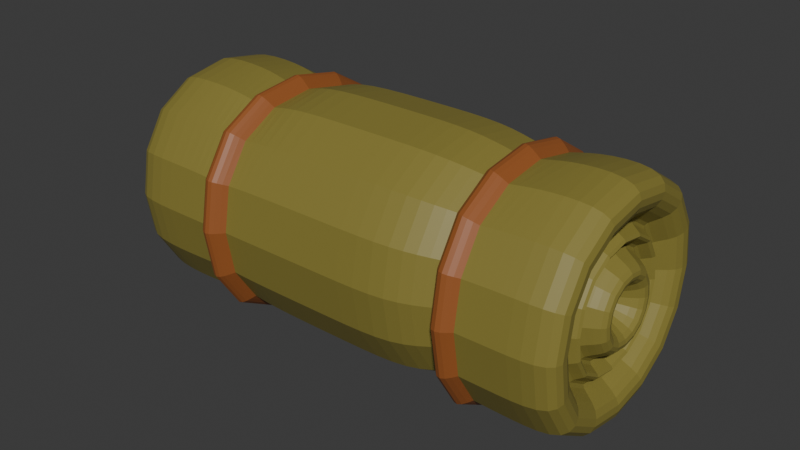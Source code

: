 # Source: sleepingBag.blend  (saved by Blender 5.1.29; exported with 4.5.12 LTS)
import bpy
from mathutils import Matrix  # noqa: F401  (used for matrix-valued properties, if any)

bpy.ops.wm.read_factory_settings(use_empty=True)
scene = bpy.context.scene
scene.name = 'Scene'

# ---- collections
col_collection = bpy.data.collections.new('Collection'); scene.collection.children.link(col_collection)

# ---- materials (node trees are filled in below, after node groups)
mat_sleepingbag = bpy.data.materials.new('SleepingBag')
mat_sleepingbag.alpha_threshold = 0.0
mat_sleepingbag.use_backface_culling_lightprobe_volume = False
mat_sleepingbag.roughness = 0.5
mat_sleepingbag.line_color = (0.0, 0.0, 0.0, 1.0)
mat_straps = bpy.data.materials.new('Straps')

# ---- material node trees
mat_sleepingbag.use_nodes = True; mat_sleepingbag.node_tree.nodes.clear()
_N = mat_sleepingbag.node_tree.nodes; _L = mat_sleepingbag.node_tree.links
n0 = _N.new('ShaderNodeOutputMaterial'); n0.name = 'Material Output'; n0.location = (200, 100)
n1 = _N.new('ShaderNodeBsdfPrincipled'); n1.name = 'Principled BSDF'; n1.location = (-200, 100)
n1.inputs[0].default_value = (0.245, 0.2059, 0.0409, 1.0)
_L.new(n1.outputs[0], n0.inputs[0])
n0.is_active_output = True
mat_straps.use_nodes = True; mat_straps.node_tree.nodes.clear()
_N = mat_straps.node_tree.nodes; _L = mat_straps.node_tree.links
n0 = _N.new('ShaderNodeBsdfPrincipled'); n0.name = 'Principled BSDF'; n0.location = (-200, 100)
n0.inputs[0].default_value = (0.307, 0.09462, 0.02198, 1.0)
n1 = _N.new('ShaderNodeOutputMaterial'); n1.name = 'Material Output'; n1.location = (200, 100)
_L.new(n0.outputs[0], n1.inputs[0])
n1.is_active_output = True

# ---- world
world_world = bpy.data.worlds.new('World'); scene.world = world_world
world_world.use_nodes = True; world_world.node_tree.nodes.clear()
_N = world_world.node_tree.nodes; _L = world_world.node_tree.links
n0 = _N.new('ShaderNodeOutputWorld'); n0.name = 'World Output'; n0.location = (200, 100)
n1 = _N.new('ShaderNodeBackground'); n1.name = 'Background'; n1.location = (-200, 100)
n1.inputs[0].default_value = (0.05088, 0.05088, 0.05088, 1.0)
_L.new(n1.outputs[0], n0.inputs[0])
n0.is_active_output = True
world_world.color = (0.05088, 0.05088, 0.05088)
world_world.sun_shadow_jitter_overblur = 0.0

# ---- meshes
me_cube = bpy.data.meshes.new('Cube')
me_cube.from_pydata([(0.8201, 0.07557, 0.07557), (0.8201, 0.07557, -0.07557), (0.8201, -0.07557, 0.07557), (0.8201, -0.07557, -0.07557), (-0.8927, 0.06146, 0.06146), (-0.8927, 0.06146, -0.06146), (-0.8927, -0.06146, 0.06146), (-0.8927, -0.06146, -0.06146), (0.02656, 1.0, -1.0), (0.02656, -1.0, 1.0), (0.02656, -1.0, -1.0), (0.02656, 1.0, 1.0), (0.9534, -1.0, -1.0), (0.9534, 1.0, 1.0), (0.9534, 1.0, -1.0), (0.9534, -1.0, 1.0), (-0.9596, 1.0, -1.0), (-0.9596, -1.0, 1.0), (-0.9596, -1.0, -1.0), (-0.9596, 1.0, 1.0), (0.9514, -0.201, -0.201), (0.9514, 0.201, 0.201), (0.9514, 0.201, -0.201), (0.9514, -0.201, 0.201), (-0.9605, 0.3421, -0.3421), (-0.9605, -0.3421, 0.3421), (-0.9605, -0.3421, -0.3421), (-0.9605, 0.3421, 0.3421), (-0.8921, -0.4751, -0.4751), (-0.8921, 0.4751, 0.4751), (-0.8921, 0.4751, -0.4751), (-0.8921, -0.4751, 0.4751), (-0.9607, 0.2018, -0.2018), (-0.9607, -0.2018, 0.2018), (-0.9607, -0.2018, -0.2018), (-0.9607, 0.2018, 0.2018), (0.8214, 0.598, -0.598), (0.8214, -0.598, 0.598), (0.8214, -0.598, -0.598), (0.8214, 0.598, 0.598), (0.9527, 0.7181, -0.7181), (0.9527, -0.7181, 0.7181), (0.9527, -0.7181, -0.7181), (0.9527, 0.7181, 0.7181), (-0.9599, -0.8032, -0.8032), (-0.9599, 0.8032, 0.8032), (-0.9599, 0.8032, -0.8032), (-0.9599, -0.8032, 0.8032), (-0.9602, 0.5732, -0.5732), (-0.9602, -0.5732, 0.5732), (-0.9602, -0.5732, -0.5732), (-0.9602, 0.5732, 0.5732), (-0.96, -0.6655, -0.6655), (-0.96, 0.6655, 0.6655), (-0.96, 0.6655, -0.6655), (-0.96, -0.6655, 0.6655), (-0.8917, -0.7395, -0.7395), (-0.8917, 0.7395, 0.7395), (-0.8917, 0.7395, -0.7395), (-0.8917, -0.7395, 0.7395), (0.9518, -0.3321, -0.3321), (0.9518, 0.3321, 0.3321), (0.9518, 0.3321, -0.3321), (0.9518, -0.3321, 0.3321), (0.821, 0.4345, -0.4345), (0.821, -0.4345, 0.4345), (0.821, -0.4345, -0.4345), (0.821, 0.4345, 0.4345), (0.9522, 0.5163, -0.5163), (0.9522, -0.5163, 0.5163), (0.9522, -0.5163, -0.5163), (0.9522, 0.5163, 0.5163), (-0.3291, 1.0, 1.0), (-0.3291, -1.0, -1.0), (-0.3291, 1.0, -1.0), (-0.3291, -1.0, 1.0), (-0.6793, -1.0, 1.0), (-0.6793, 1.0, -1.0), (-0.6793, 1.0, 1.0), (-0.6793, -1.0, -1.0), (-0.4459, -1.0, 1.0), (-0.5626, -1.0, 1.0), (-0.455, 1.008, -0.8439), (-0.5535, 1.008, -0.8439), (-0.5535, 1.008, 0.8439), (-0.455, 1.008, 0.8439), (-0.5626, -1.0, -1.0), (-0.4459, -1.0, -1.0), (-0.5042, -1.156, 1.156), (-0.5042, 1.14, -0.9757), (-0.5042, 1.14, 0.9757), (-0.5042, -1.156, -1.156), (0.7214, 1.0, -1.0), (0.7214, -1.0, 1.0), (0.7214, -1.0, -1.0), (0.7214, 1.0, 1.0), (0.3135, 1.0, -1.0), (0.3135, -1.0, 1.0), (0.3135, -1.0, -1.0), (0.3135, 1.0, 1.0), (0.4615, -0.8318, -0.8904), (0.5919, -1.0, -1.0), (0.4615, 0.949, 0.8904), (0.5825, 0.949, 0.8904), (0.5825, 0.949, -0.8904), (0.4615, 0.949, -0.8904), (0.5919, -1.0, 1.0), (0.4615, -0.8318, 0.8904), (0.5224, -1.137, -1.137), (0.5207, 1.071, 1.013), (0.5207, 1.071, -1.013), (0.5224, -1.137, 1.137)], [], [(35, 4, 6, 33), (34, 33, 6, 7), (7, 6, 4, 5), (22, 1, 3, 20), (1, 0, 2, 3), (22, 21, 0, 1), (9, 75, 73, 10), (85, 72, 74, 82), (43, 13, 15, 41), (42, 41, 15, 12), (99, 11, 9, 97), (92, 95, 13, 14), (46, 16, 18, 44), (46, 45, 19, 16), (19, 17, 76, 78), (76, 17, 18, 79), (92, 14, 12, 94), (98, 97, 9, 10), (3, 2, 23, 20), (0, 21, 23, 2), (62, 61, 21, 22), (62, 22, 20, 60), (32, 35, 27, 24), (32, 24, 26, 34), (28, 31, 25, 26), (29, 27, 25, 31), (51, 29, 31, 49), (50, 49, 31, 28), (24, 27, 29, 30), (24, 30, 28, 26), (5, 32, 34, 7), (5, 4, 35, 32), (26, 25, 33, 34), (27, 35, 33, 25), (40, 36, 38, 42), (40, 43, 39, 36), (70, 69, 37, 38), (71, 39, 37, 69), (14, 13, 43, 40), (14, 40, 42, 12), (38, 37, 41, 42), (39, 43, 41, 37), (18, 17, 47, 44), (19, 45, 47, 17), (58, 57, 45, 46), (58, 46, 44, 56), (30, 48, 50, 28), (30, 29, 51, 48), (52, 55, 49, 50), (53, 51, 49, 55), (57, 53, 55, 59), (56, 59, 55, 52), (48, 54, 52, 50), (48, 51, 53, 54), (44, 47, 59, 56), (45, 57, 59, 47), (54, 58, 56, 52), (54, 53, 57, 58), (21, 61, 63, 23), (20, 23, 63, 60), (64, 62, 60, 66), (64, 67, 61, 62), (68, 71, 67, 64), (68, 64, 66, 70), (61, 67, 65, 63), (60, 63, 65, 66), (36, 68, 70, 38), (36, 39, 71, 68), (67, 71, 69, 65), (66, 65, 69, 70), (19, 78, 77, 16), (83, 86, 79, 77), (85, 80, 75, 72), (8, 10, 73, 74), (72, 11, 8, 74), (81, 76, 79, 86), (77, 79, 18, 16), (72, 75, 9, 11), (75, 80, 87, 73), (88, 81, 86, 91), (78, 76, 81, 84), (90, 88, 80, 85), (74, 73, 87, 82), (89, 91, 86, 83), (78, 84, 83, 77), (90, 85, 82, 89), (84, 90, 89, 83), (82, 87, 91, 89), (84, 81, 88, 90), (80, 88, 91, 87), (12, 15, 93, 94), (104, 92, 94, 101), (104, 103, 95, 92), (13, 95, 93, 15), (8, 11, 99, 96), (8, 96, 98, 10), (100, 107, 97, 98), (102, 99, 97, 107), (95, 103, 106, 93), (109, 102, 107, 111), (94, 93, 106, 101), (108, 111, 107, 100), (96, 99, 102, 105), (110, 109, 103, 104), (96, 105, 100, 98), (110, 104, 101, 108), (105, 110, 108, 100), (105, 102, 109, 110), (101, 106, 111, 108), (103, 109, 111, 106)])
me_cube.polygons.foreach_set('material_index', [0, 0, 0, 0, 0, 0, 0, 0, 0, 0, 0, 0, 0, 0, 0, 0, 0, 0, 0, 0, 0, 0, 0, 0, 0, 0, 0, 0, 0, 0, 0, 0, 0, 0, 0, 0, 0, 0, 0, 0, 0, 0, 0, 0, 0, 0, 0, 0, 0, 0, 0, 0, 0, 0, 0, 0, 0, 0, 0, 0, 0, 0, 0, 0, 0, 0, 0, 0, 0, 0, 0, 0, 0, 0, 0, 0, 0, 0, 0, 1, 0, 1, 0, 1, 0, 1, 1, 1, 1, 1, 0, 0, 0, 0, 0, 0, 0, 0, 0, 1, 0, 1, 0, 1, 0, 1, 1, 1, 1, 1])
_k = {(80, 87): 1.0, (81, 86): 1.0, (81, 84): 1.0, (80, 85): 1.0, (82, 87): 1.0, (83, 86): 1.0, (83, 84): 1.0, (82, 85): 1.0, (103, 106): 1.0, (102, 107): 1.0, (101, 106): 1.0, (100, 107): 1.0, (102, 105): 1.0, (103, 104): 1.0, (100, 105): 1.0, (101, 104): 1.0}
me_cube.attributes.new('crease_edge', 'FLOAT', 'EDGE').data.foreach_set('value', [_k.get((min(e.vertices), max(e.vertices)), 0.0) for e in me_cube.edges])
_uv = me_cube.uv_layers.new(name='UVMap')
_uv.uv.foreach_set('vector', [0.8729, 0.5, 0.875, 0.5, 0.875, 0.75, 0.8729, 0.75, 0.375, 0.9979, 0.625, 0.9979, 0.625, 1.0, 0.375, 1.0, 0.375, 0.0, 0.625, 0.0, 0.625, 0.25, 0.375, 0.25, 0.3722, 0.5, 0.375, 0.5, 0.375, 0.75, 0.3722, 0.75, 0.375, 0.5, 0.625, 0.5, 0.625, 0.75, 0.375, 0.75, 0.375, 0.4972, 0.625, 0.4972, 0.625, 0.5, 0.375, 0.5, 0.625, 0.8717, 0.625, 0.918, 0.375, 0.918, 0.375, 0.8717, 0.625, 0.3168, 0.625, 0.332, 0.375, 0.332, 0.375, 0.3168, 0.6395, 0.5, 0.6459, 0.5, 0.6459, 0.75, 0.6395, 0.75, 0.375, 0.7645, 0.625, 0.7645, 0.625, 0.7709, 0.375, 0.7709, 0.7155, 0.5, 0.7467, 0.5, 0.7467, 0.75, 0.7155, 0.75, 0.375, 0.4539, 0.625, 0.4539, 0.625, 0.4791, 0.375, 0.4791, 0.1361, 0.5, 0.1391, 0.5, 0.1391, 0.75, 0.1361, 0.75, 0.375, 0.2611, 0.625, 0.2611, 0.625, 0.2641, 0.375, 0.2641, 0.8609, 0.5, 0.8609, 0.75, 0.8386, 0.75, 0.8386, 0.5, 0.625, 0.9636, 0.625, 0.9859, 0.375, 0.9859, 0.375, 0.9636, 0.3289, 0.5, 0.3541, 0.5, 0.3541, 0.75, 0.3289, 0.75, 0.375, 0.8405, 0.625, 0.8405, 0.625, 0.8717, 0.375, 0.8717, 0.375, 0.75, 0.625, 0.75, 0.625, 0.7528, 0.375, 0.7528, 0.625, 0.5, 0.6278, 0.5, 0.6278, 0.75, 0.625, 0.75, 0.375, 0.4942, 0.625, 0.4942, 0.625, 0.4972, 0.375, 0.4972, 0.3692, 0.5, 0.3722, 0.5, 0.3722, 0.75, 0.3692, 0.75, 0.375, 0.2521, 0.625, 0.2521, 0.625, 0.2542, 0.375, 0.2542, 0.1271, 0.5, 0.1292, 0.5, 0.1292, 0.75, 0.1271, 0.75, 0.375, 0.9938, 0.625, 0.9938, 0.625, 0.9958, 0.375, 0.9958, 0.8688, 0.5, 0.8708, 0.5, 0.8708, 0.75, 0.8688, 0.75, 0.8673, 0.5, 0.8688, 0.5, 0.8688, 0.75, 0.8673, 0.75, 0.375, 0.9923, 0.625, 0.9923, 0.625, 0.9938, 0.375, 0.9938, 0.375, 0.2542, 0.625, 0.2542, 0.625, 0.2562, 0.375, 0.2562, 0.1292, 0.5, 0.1312, 0.5, 0.1312, 0.75, 0.1292, 0.75, 0.125, 0.5, 0.1271, 0.5, 0.1271, 0.75, 0.125, 0.75, 0.375, 0.25, 0.625, 0.25, 0.625, 0.2521, 0.375, 0.2521, 0.375, 0.9958, 0.625, 0.9958, 0.625, 0.9979, 0.375, 0.9979, 0.8708, 0.5, 0.8729, 0.5, 0.8729, 0.75, 0.8708, 0.75, 0.3605, 0.5, 0.3632, 0.5, 0.3632, 0.75, 0.3605, 0.75, 0.375, 0.4855, 0.625, 0.4855, 0.625, 0.4882, 0.375, 0.4882, 0.375, 0.76, 0.625, 0.76, 0.625, 0.7618, 0.375, 0.7618, 0.635, 0.5, 0.6368, 0.5, 0.6368, 0.75, 0.635, 0.75, 0.375, 0.4791, 0.625, 0.4791, 0.625, 0.4855, 0.375, 0.4855, 0.3541, 0.5, 0.3605, 0.5, 0.3605, 0.75, 0.3541, 0.75, 0.375, 0.7618, 0.625, 0.7618, 0.625, 0.7645, 0.375, 0.7645, 0.6368, 0.5, 0.6395, 0.5, 0.6395, 0.75, 0.6368, 0.75, 0.375, 0.9859, 0.625, 0.9859, 0.625, 0.9889, 0.375, 0.9889, 0.8609, 0.5, 0.8639, 0.5, 0.8639, 0.75, 0.8609, 0.75, 0.375, 0.2602, 0.625, 0.2602, 0.625, 0.2611, 0.375, 0.2611, 0.1352, 0.5, 0.1361, 0.5, 0.1361, 0.75, 0.1352, 0.75, 0.1312, 0.5, 0.1327, 0.5, 0.1327, 0.75, 0.1312, 0.75, 0.375, 0.2562, 0.625, 0.2562, 0.625, 0.2577, 0.375, 0.2577, 0.375, 0.9909, 0.625, 0.9909, 0.625, 0.9923, 0.375, 0.9923, 0.8659, 0.5, 0.8673, 0.5, 0.8673, 0.75, 0.8659, 0.75, 0.8648, 0.5, 0.8659, 0.5, 0.8659, 0.75, 0.8648, 0.75, 0.375, 0.9898, 0.625, 0.9898, 0.625, 0.9909, 0.375, 0.9909, 0.1327, 0.5, 0.1341, 0.5, 0.1341, 0.75, 0.1327, 0.75, 0.375, 0.2577, 0.625, 0.2577, 0.625, 0.2591, 0.375, 0.2591, 0.375, 0.9889, 0.625, 0.9889, 0.625, 0.9898, 0.375, 0.9898, 0.8639, 0.5, 0.8648, 0.5, 0.8648, 0.75, 0.8639, 0.75, 0.1341, 0.5, 0.1352, 0.5, 0.1352, 0.75, 0.1341, 0.75, 0.375, 0.2591, 0.625, 0.2591, 0.625, 0.2602, 0.375, 0.2602, 0.6278, 0.5, 0.6308, 0.5, 0.6308, 0.75, 0.6278, 0.75, 0.375, 0.7528, 0.625, 0.7528, 0.625, 0.7558, 0.375, 0.7558, 0.3669, 0.5, 0.3692, 0.5, 0.3692, 0.75, 0.3669, 0.75, 0.375, 0.4919, 0.625, 0.4919, 0.625, 0.4942, 0.375, 0.4942, 0.375, 0.49, 0.625, 0.49, 0.625, 0.4919, 0.375, 0.4919, 0.365, 0.5, 0.3669, 0.5, 0.3669, 0.75, 0.365, 0.75, 0.6308, 0.5, 0.6331, 0.5, 0.6331, 0.75, 0.6308, 0.75, 0.375, 0.7558, 0.625, 0.7558, 0.625, 0.7581, 0.375, 0.7581, 0.3632, 0.5, 0.365, 0.5, 0.365, 0.75, 0.3632, 0.75, 0.375, 0.4882, 0.625, 0.4882, 0.625, 0.49, 0.375, 0.49, 0.6331, 0.5, 0.635, 0.5, 0.635, 0.75, 0.6331, 0.75, 0.375, 0.7581, 0.625, 0.7581, 0.625, 0.76, 0.375, 0.76, 0.625, 0.2641, 0.625, 0.2864, 0.375, 0.2864, 0.375, 0.2641, 0.1766, 0.5, 0.1766, 0.75, 0.1614, 0.75, 0.1614, 0.5, 0.8082, 0.5, 0.8082, 0.75, 0.793, 0.75, 0.793, 0.5, 0.2533, 0.5, 0.2533, 0.75, 0.207, 0.75, 0.207, 0.5, 0.625, 0.332, 0.625, 0.3783, 0.375, 0.3783, 0.375, 0.332, 0.625, 0.9484, 0.625, 0.9636, 0.375, 0.9636, 0.375, 0.9484, 0.1614, 0.5, 0.1614, 0.75, 0.1391, 0.75, 0.1391, 0.5, 0.793, 0.5, 0.793, 0.75, 0.7467, 0.75, 0.7467, 0.5, 0.625, 0.918, 0.625, 0.9332, 0.375, 0.9332, 0.375, 0.918, 0.625, 0.9408, 0.625, 0.9484, 0.375, 0.9484, 0.375, 0.9408, 0.8386, 0.5, 0.8386, 0.75, 0.8234, 0.75, 0.8234, 0.5, 0.8158, 0.5, 0.8158, 0.75, 0.8082, 0.75, 0.8082, 0.5, 0.207, 0.5, 0.207, 0.75, 0.1918, 0.75, 0.1918, 0.5, 0.1842, 0.5, 0.1842, 0.75, 0.1766, 0.75, 0.1766, 0.5, 0.625, 0.2864, 0.625, 0.3016, 0.375, 0.3016, 0.375, 0.2864, 0.625, 0.3092, 0.625, 0.3168, 0.375, 0.3168, 0.375, 0.3092, 0.625, 0.3016, 0.625, 0.3092, 0.375, 0.3092, 0.375, 0.3016, 0.1918, 0.5, 0.1918, 0.75, 0.1842, 0.75, 0.1842, 0.5, 0.8234, 0.5, 0.8234, 0.75, 0.8158, 0.75, 0.8158, 0.5, 0.625, 0.9332, 0.625, 0.9408, 0.375, 0.9408, 0.375, 0.9332, 0.375, 0.7709, 0.625, 0.7709, 0.625, 0.7961, 0.375, 0.7961, 0.3148, 0.5, 0.3289, 0.5, 0.3289, 0.75, 0.3148, 0.75, 0.375, 0.4398, 0.625, 0.4398, 0.625, 0.4539, 0.375, 0.4539, 0.6459, 0.5, 0.6711, 0.5, 0.6711, 0.75, 0.6459, 0.75, 0.375, 0.3783, 0.625, 0.3783, 0.625, 0.4095, 0.375, 0.4095, 0.2533, 0.5, 0.2845, 0.5, 0.2845, 0.75, 0.2533, 0.75, 0.375, 0.825, 0.625, 0.825, 0.625, 0.8405, 0.375, 0.8405, 0.7, 0.5, 0.7155, 0.5, 0.7155, 0.75, 0.7, 0.75, 0.6711, 0.5, 0.6852, 0.5, 0.6852, 0.75, 0.6711, 0.75, 0.6928, 0.5, 0.7, 0.5, 0.7, 0.75, 0.6928, 0.75, 0.375, 0.7961, 0.625, 0.7961, 0.625, 0.8102, 0.375, 0.8102, 0.375, 0.8178, 0.625, 0.8178, 0.625, 0.825, 0.375, 0.825, 0.375, 0.4095, 0.625, 0.4095, 0.625, 0.425, 0.375, 0.425, 0.375, 0.4322, 0.625, 0.4322, 0.625, 0.4398, 0.375, 0.4398, 0.2845, 0.5, 0.3, 0.5, 0.3, 0.75, 0.2845, 0.75, 0.3072, 0.5, 0.3148, 0.5, 0.3148, 0.75, 0.3072, 0.75, 0.3, 0.5, 0.3072, 0.5, 0.3072, 0.75, 0.3, 0.75, 0.375, 0.425, 0.625, 0.425, 0.625, 0.4322, 0.375, 0.4322, 0.375, 0.8102, 0.625, 0.8102, 0.625, 0.8178, 0.375, 0.8178, 0.6852, 0.5, 0.6928, 0.5, 0.6928, 0.75, 0.6852, 0.75])
me_cube.materials.append(mat_sleepingbag)
me_cube.materials.append(mat_straps)
me_cube.use_mirror_vertex_groups = False
me_cube.update()

# ---- objects
ob_cube = bpy.data.objects.new('Cube', me_cube)

# ---- transforms, parenting, visibility, modifiers, constraints
ob_cube.location = (0.0, 0.0, 0.0)
ob_cube.scale = (1.0, 0.5, 0.5)
ob_cube.lock_rotations_4d = False
ob_cube.empty_display_type = 'ARROWS'
ob_cube.lineart.crease_threshold = 0.0
_m = ob_cube.modifiers.new('Subdivision', 'SUBSURF')
_m.levels = 3

# ---- collection membership
col_collection.objects.link(ob_cube)

# ---- scene / render settings (as saved in the file)
scene.frame_start = 1; scene.frame_end = 250; scene.frame_set(1)
scene.render.engine = 'BLENDER_EEVEE_NEXT'
scene.render.bake_bias = 0.0
scene.render.bake_samples = 0
scene.cycles.sampling_pattern = 'TABULATED_SOBOL'
scene.eevee.use_volume_custom_range = False
bpy.context.view_layer.update()

# ---- added for rendering (the .blend has no active camera and no usable light): camera, sun
cam_auto = bpy.data.cameras.new('AutoCamera')
cam_auto.lens = 50.0
cam_auto.sensor_width = 36.0
cam_auto.clip_end = 1000.0
ob_auto_camera = bpy.data.objects.new('AutoCamera', cam_auto)
scene.collection.objects.link(ob_auto_camera)
ob_auto_camera.location = (2.32207, -2.79493, 1.86058)
ob_auto_camera.rotation_euler = (1.09748, -7.21219e-08, 0.694738)
scene.camera = ob_auto_camera
light_auto_sun = bpy.data.lights.new('AutoSun', 'SUN')
light_auto_sun.energy = 3.0
light_auto_sun.angle = 0.0523599
ob_auto_sun = bpy.data.objects.new('AutoSun', light_auto_sun)
scene.collection.objects.link(ob_auto_sun)
ob_auto_sun.rotation_euler = (0.872665, 0.174533, 0.523599)
bpy.context.view_layer.update()
